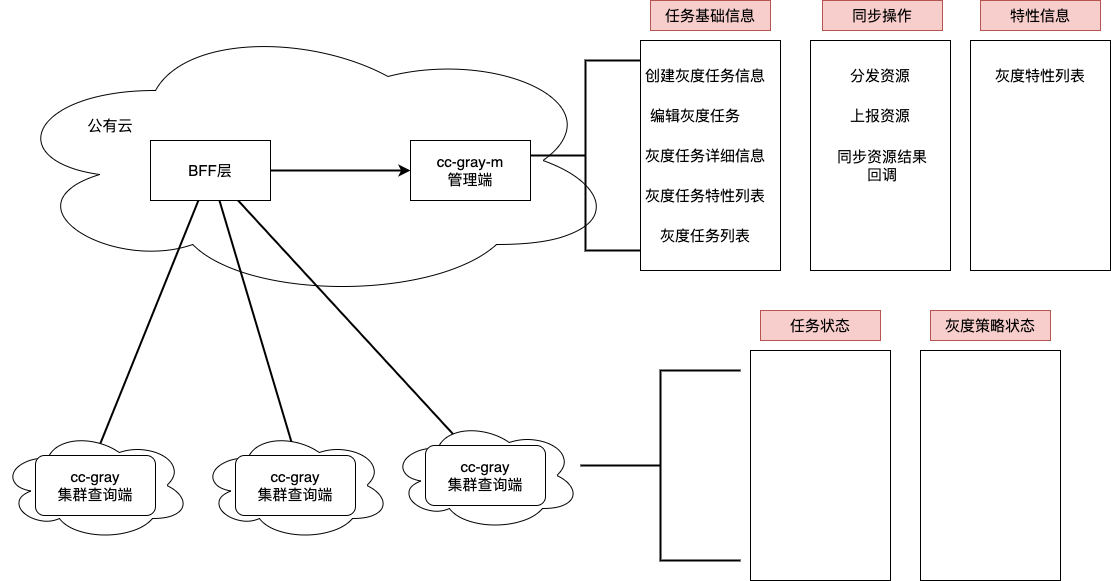

The diagram above was exported from draw.io. Its source (the exported page's mxGraphModel, read from the mxfile embedded in the PNG):
<mxGraphModel dx="1426" dy="867" grid="1" gridSize="10" guides="1" tooltips="1" connect="1" arrows="1" fold="1" page="1" pageScale="1" pageWidth="827" pageHeight="1169" math="0" shadow="0">
  <root>
    <mxCell id="0" />
    <mxCell id="1" parent="0" />
    <mxCell id="3fQ-ty1vbLamURTfsP36-31" value="" style="rounded=0;whiteSpace=wrap;html=1;fontSize=15;" vertex="1" parent="1">
      <mxGeometry x="650" y="80" width="140" height="230" as="geometry" />
    </mxCell>
    <mxCell id="3fQ-ty1vbLamURTfsP36-4" value="" style="ellipse;shape=cloud;whiteSpace=wrap;html=1;fontSize=15;" vertex="1" parent="1">
      <mxGeometry x="10" y="60" width="620" height="280" as="geometry" />
    </mxCell>
    <mxCell id="3fQ-ty1vbLamURTfsP36-3" style="edgeStyle=orthogonalEdgeStyle;rounded=0;orthogonalLoop=1;jettySize=auto;html=1;exitX=1;exitY=0.5;exitDx=0;exitDy=0;entryX=0;entryY=0.5;entryDx=0;entryDy=0;fontSize=15;strokeWidth=2;" edge="1" parent="1" source="3fQ-ty1vbLamURTfsP36-1" target="3fQ-ty1vbLamURTfsP36-2">
      <mxGeometry relative="1" as="geometry" />
    </mxCell>
    <mxCell id="3fQ-ty1vbLamURTfsP36-20" style="rounded=0;orthogonalLoop=1;jettySize=auto;html=1;entryX=0.5;entryY=0;entryDx=0;entryDy=0;fontSize=15;strokeWidth=2;" edge="1" parent="1" source="3fQ-ty1vbLamURTfsP36-1" target="3fQ-ty1vbLamURTfsP36-12">
      <mxGeometry relative="1" as="geometry" />
    </mxCell>
    <mxCell id="3fQ-ty1vbLamURTfsP36-21" style="edgeStyle=none;rounded=0;orthogonalLoop=1;jettySize=auto;html=1;entryX=0.5;entryY=0;entryDx=0;entryDy=0;fontSize=15;strokeWidth=2;" edge="1" parent="1" source="3fQ-ty1vbLamURTfsP36-1" target="3fQ-ty1vbLamURTfsP36-16">
      <mxGeometry relative="1" as="geometry" />
    </mxCell>
    <mxCell id="3fQ-ty1vbLamURTfsP36-22" style="edgeStyle=none;rounded=0;orthogonalLoop=1;jettySize=auto;html=1;entryX=0.325;entryY=0.017;entryDx=0;entryDy=0;entryPerimeter=0;fontSize=15;strokeWidth=2;" edge="1" parent="1" source="3fQ-ty1vbLamURTfsP36-1" target="3fQ-ty1vbLamURTfsP36-19">
      <mxGeometry relative="1" as="geometry" />
    </mxCell>
    <mxCell id="3fQ-ty1vbLamURTfsP36-1" value="BFF层" style="rounded=0;whiteSpace=wrap;html=1;fontSize=15;" vertex="1" parent="1">
      <mxGeometry x="160" y="180" width="120" height="60" as="geometry" />
    </mxCell>
    <mxCell id="3fQ-ty1vbLamURTfsP36-2" value="cc-gray-m&lt;br&gt;管理端" style="rounded=0;whiteSpace=wrap;html=1;fontSize=15;" vertex="1" parent="1">
      <mxGeometry x="420" y="180" width="120" height="60" as="geometry" />
    </mxCell>
    <mxCell id="3fQ-ty1vbLamURTfsP36-5" value="公有云" style="text;html=1;strokeColor=none;fillColor=none;align=center;verticalAlign=middle;whiteSpace=wrap;rounded=0;fontSize=15;" vertex="1" parent="1">
      <mxGeometry x="90" y="150" width="60" height="30" as="geometry" />
    </mxCell>
    <mxCell id="3fQ-ty1vbLamURTfsP36-13" value="" style="group" vertex="1" connectable="0" parent="1">
      <mxGeometry x="10" y="470" width="190" height="110" as="geometry" />
    </mxCell>
    <mxCell id="3fQ-ty1vbLamURTfsP36-7" value="" style="ellipse;shape=cloud;whiteSpace=wrap;html=1;fontSize=15;" vertex="1" parent="3fQ-ty1vbLamURTfsP36-13">
      <mxGeometry width="190" height="110" as="geometry" />
    </mxCell>
    <mxCell id="3fQ-ty1vbLamURTfsP36-12" value="cc-gray&lt;br&gt;集群查询端" style="rounded=1;whiteSpace=wrap;html=1;fontSize=15;" vertex="1" parent="3fQ-ty1vbLamURTfsP36-13">
      <mxGeometry x="35" y="25" width="120" height="60" as="geometry" />
    </mxCell>
    <mxCell id="3fQ-ty1vbLamURTfsP36-14" value="" style="group" vertex="1" connectable="0" parent="1">
      <mxGeometry x="210" y="470" width="190" height="110" as="geometry" />
    </mxCell>
    <mxCell id="3fQ-ty1vbLamURTfsP36-15" value="" style="ellipse;shape=cloud;whiteSpace=wrap;html=1;fontSize=15;" vertex="1" parent="3fQ-ty1vbLamURTfsP36-14">
      <mxGeometry width="190" height="110" as="geometry" />
    </mxCell>
    <mxCell id="3fQ-ty1vbLamURTfsP36-16" value="cc-gray&lt;br&gt;集群查询端" style="rounded=1;whiteSpace=wrap;html=1;fontSize=15;" vertex="1" parent="3fQ-ty1vbLamURTfsP36-14">
      <mxGeometry x="35" y="25" width="120" height="60" as="geometry" />
    </mxCell>
    <mxCell id="3fQ-ty1vbLamURTfsP36-17" value="" style="group" vertex="1" connectable="0" parent="1">
      <mxGeometry x="400" y="460" width="190" height="110" as="geometry" />
    </mxCell>
    <mxCell id="3fQ-ty1vbLamURTfsP36-18" value="" style="ellipse;shape=cloud;whiteSpace=wrap;html=1;fontSize=15;" vertex="1" parent="3fQ-ty1vbLamURTfsP36-17">
      <mxGeometry width="190" height="110" as="geometry" />
    </mxCell>
    <mxCell id="3fQ-ty1vbLamURTfsP36-19" value="cc-gray&lt;br&gt;集群查询端" style="rounded=1;whiteSpace=wrap;html=1;fontSize=15;" vertex="1" parent="3fQ-ty1vbLamURTfsP36-17">
      <mxGeometry x="35" y="25" width="120" height="60" as="geometry" />
    </mxCell>
    <mxCell id="3fQ-ty1vbLamURTfsP36-23" value="" style="strokeWidth=2;html=1;shape=mxgraph.flowchart.annotation_2;align=left;labelPosition=right;pointerEvents=1;fontSize=15;" vertex="1" parent="1">
      <mxGeometry x="540" y="100" width="110" height="190" as="geometry" />
    </mxCell>
    <mxCell id="3fQ-ty1vbLamURTfsP36-25" value="创建灰度任务信息" style="text;html=1;strokeColor=none;fillColor=none;align=center;verticalAlign=middle;whiteSpace=wrap;rounded=0;fontSize=15;" vertex="1" parent="1">
      <mxGeometry x="650" y="100" width="130" height="30" as="geometry" />
    </mxCell>
    <mxCell id="3fQ-ty1vbLamURTfsP36-26" value="编辑灰度任务" style="text;html=1;strokeColor=none;fillColor=none;align=center;verticalAlign=middle;whiteSpace=wrap;rounded=0;fontSize=15;" vertex="1" parent="1">
      <mxGeometry x="650" y="140" width="110" height="30" as="geometry" />
    </mxCell>
    <mxCell id="3fQ-ty1vbLamURTfsP36-27" value="灰度任务详细信息" style="text;html=1;strokeColor=none;fillColor=none;align=center;verticalAlign=middle;whiteSpace=wrap;rounded=0;fontSize=15;" vertex="1" parent="1">
      <mxGeometry x="650" y="180" width="130" height="30" as="geometry" />
    </mxCell>
    <mxCell id="3fQ-ty1vbLamURTfsP36-28" value="灰度任务特性列表" style="text;html=1;strokeColor=none;fillColor=none;align=center;verticalAlign=middle;whiteSpace=wrap;rounded=0;fontSize=15;" vertex="1" parent="1">
      <mxGeometry x="650" y="220" width="130" height="30" as="geometry" />
    </mxCell>
    <mxCell id="3fQ-ty1vbLamURTfsP36-29" value="灰度任务列表" style="text;html=1;strokeColor=none;fillColor=none;align=center;verticalAlign=middle;whiteSpace=wrap;rounded=0;fontSize=15;" vertex="1" parent="1">
      <mxGeometry x="650" y="260" width="130" height="30" as="geometry" />
    </mxCell>
    <mxCell id="3fQ-ty1vbLamURTfsP36-32" value="任务基础信息" style="text;html=1;strokeColor=#b85450;fillColor=#f8cecc;align=center;verticalAlign=middle;whiteSpace=wrap;rounded=0;fontSize=15;" vertex="1" parent="1">
      <mxGeometry x="660" y="40" width="120" height="30" as="geometry" />
    </mxCell>
    <mxCell id="3fQ-ty1vbLamURTfsP36-35" value="" style="rounded=0;whiteSpace=wrap;html=1;fontSize=15;" vertex="1" parent="1">
      <mxGeometry x="820" y="80" width="140" height="230" as="geometry" />
    </mxCell>
    <mxCell id="3fQ-ty1vbLamURTfsP36-36" value="同步操作" style="text;html=1;strokeColor=#b85450;fillColor=#f8cecc;align=center;verticalAlign=middle;whiteSpace=wrap;rounded=0;fontSize=15;" vertex="1" parent="1">
      <mxGeometry x="832" y="40" width="120" height="30" as="geometry" />
    </mxCell>
    <mxCell id="3fQ-ty1vbLamURTfsP36-37" value="分发资源" style="text;html=1;strokeColor=none;fillColor=none;align=center;verticalAlign=middle;whiteSpace=wrap;rounded=0;fontSize=15;" vertex="1" parent="1">
      <mxGeometry x="825" y="100" width="130" height="30" as="geometry" />
    </mxCell>
    <mxCell id="3fQ-ty1vbLamURTfsP36-38" value="上报资源" style="text;html=1;strokeColor=none;fillColor=none;align=center;verticalAlign=middle;whiteSpace=wrap;rounded=0;fontSize=15;" vertex="1" parent="1">
      <mxGeometry x="835" y="140" width="110" height="30" as="geometry" />
    </mxCell>
    <mxCell id="3fQ-ty1vbLamURTfsP36-39" value="同步资源结果&lt;br&gt;回调" style="text;html=1;strokeColor=none;fillColor=none;align=center;verticalAlign=middle;whiteSpace=wrap;rounded=0;fontSize=15;" vertex="1" parent="1">
      <mxGeometry x="827" y="190" width="130" height="30" as="geometry" />
    </mxCell>
    <mxCell id="3fQ-ty1vbLamURTfsP36-41" value="" style="rounded=0;whiteSpace=wrap;html=1;fontSize=15;" vertex="1" parent="1">
      <mxGeometry x="980" y="80" width="140" height="230" as="geometry" />
    </mxCell>
    <mxCell id="3fQ-ty1vbLamURTfsP36-42" value="特性信息" style="text;html=1;strokeColor=#b85450;fillColor=#f8cecc;align=center;verticalAlign=middle;whiteSpace=wrap;rounded=0;fontSize=15;" vertex="1" parent="1">
      <mxGeometry x="990" y="40" width="120" height="30" as="geometry" />
    </mxCell>
    <mxCell id="3fQ-ty1vbLamURTfsP36-43" value="灰度特性列表" style="text;html=1;strokeColor=none;fillColor=none;align=center;verticalAlign=middle;whiteSpace=wrap;rounded=0;fontSize=15;" vertex="1" parent="1">
      <mxGeometry x="985" y="100" width="130" height="30" as="geometry" />
    </mxCell>
    <mxCell id="3fQ-ty1vbLamURTfsP36-45" value="" style="strokeWidth=2;html=1;shape=mxgraph.flowchart.annotation_2;align=left;labelPosition=right;pointerEvents=1;fontSize=15;" vertex="1" parent="1">
      <mxGeometry x="590" y="410" width="160" height="190" as="geometry" />
    </mxCell>
    <mxCell id="3fQ-ty1vbLamURTfsP36-46" value="" style="rounded=0;whiteSpace=wrap;html=1;fontSize=15;" vertex="1" parent="1">
      <mxGeometry x="760" y="390" width="140" height="230" as="geometry" />
    </mxCell>
    <mxCell id="3fQ-ty1vbLamURTfsP36-47" value="任务状态" style="text;html=1;strokeColor=#b85450;fillColor=#f8cecc;align=center;verticalAlign=middle;whiteSpace=wrap;rounded=0;fontSize=15;" vertex="1" parent="1">
      <mxGeometry x="770" y="350" width="120" height="30" as="geometry" />
    </mxCell>
    <mxCell id="3fQ-ty1vbLamURTfsP36-48" value="" style="rounded=0;whiteSpace=wrap;html=1;fontSize=15;" vertex="1" parent="1">
      <mxGeometry x="930" y="390" width="140" height="230" as="geometry" />
    </mxCell>
    <mxCell id="3fQ-ty1vbLamURTfsP36-50" value="灰度策略状态" style="text;html=1;strokeColor=#b85450;fillColor=#f8cecc;align=center;verticalAlign=middle;whiteSpace=wrap;rounded=0;fontSize=15;" vertex="1" parent="1">
      <mxGeometry x="940" y="350" width="120" height="30" as="geometry" />
    </mxCell>
  </root>
</mxGraphModel>